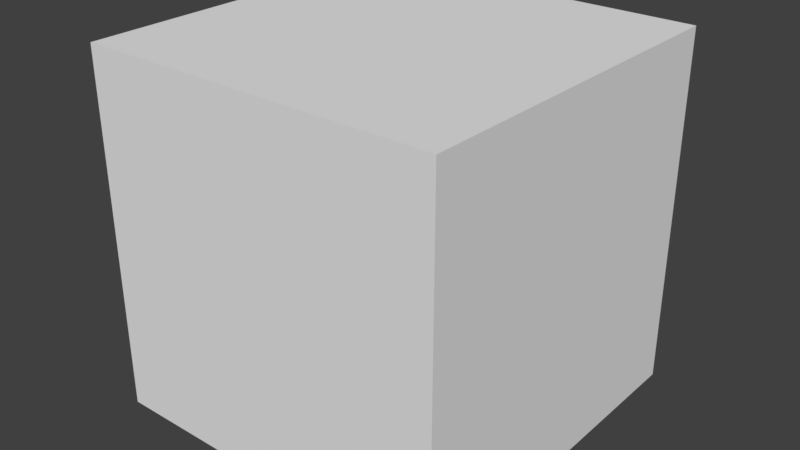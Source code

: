 # Source: Indestructible_splitted.blend  (saved by Blender 2.77.0; exported with 4.5.12 LTS)
import bpy
from mathutils import Matrix  # noqa: F401  (used for matrix-valued properties, if any)

bpy.ops.wm.read_factory_settings(use_empty=True)
scene = bpy.context.scene
scene.name = 'Scene'

# ---- collections
col_collection_1 = bpy.data.collections.new('Collection 1'); scene.collection.children.link(col_collection_1)

# ---- materials (node trees are filled in below, after node groups)
mat_material = bpy.data.materials.new('Material')
mat_material.alpha_threshold = 0.0
mat_material.use_transparent_shadow = False
mat_material.roughness = 0.5
mat_material.line_color = (0.0, 0.0, 0.0, 1.0)

# ---- material node trees

# ---- world
world_world = bpy.data.worlds.new('World'); scene.world = world_world
world_world.color = (0.05088, 0.05088, 0.05088)
world_world.use_sun_shadow = False
world_world.sun_shadow_jitter_overblur = 0.0
world_world.cycles.sampling_method = 'MANUAL'

# ---- meshes
me_cube = bpy.data.meshes.new('Cube')
me_cube.from_pydata([(0.5, 0.5, -0.5), (0.5, -0.5, -0.5), (-0.5, -0.5, -0.5), (-0.5, 0.5, -0.5), (0.5, 0.5, 0.5), (0.5, -0.5, 0.5), (-0.5, -0.5, 0.5), (-0.5, 0.5, 0.5), (-0.3333, 0.5, -0.5), (-0.3333, -0.5, -0.5), (-0.3333, 0.5, 0.5), (-0.3333, -0.5, 0.5), (0.3333, 0.5, -0.5), (0.3333, -0.5, -0.5), (0.3333, 0.5, 0.5), (0.3333, -0.5, 0.5), (0.5, -0.3333, -0.5), (-0.5, -0.3333, -0.5), (0.5, -0.3333, 0.5), (-0.5, -0.3333, 0.5), (-0.3333, -0.3333, 0.5), (-0.3333, -0.3333, -0.5), (0.3333, -0.3333, -0.5), (0.3333, -0.3333, 0.5), (-0.5, 0.3333, -0.5), (-0.5, 0.3333, 0.5), (-0.3333, 0.3333, -0.5), (0.3333, 0.3333, -0.5), (0.5, 0.3333, -0.5), (0.5, 0.3333, 0.5), (-0.3333, 0.3333, 0.5), (0.3333, 0.3333, 0.5), (0.5, 0.5, -0.3333), (0.5, -0.5, -0.3333), (-0.5, -0.5, -0.3333), (-0.5, 0.5, -0.3333), (-0.3333, 0.5, -0.3333), (-0.3333, -0.5, -0.3333), (0.3333, -0.5, -0.3333), (0.3333, 0.5, -0.3333), (-0.5, -0.3333, -0.3333), (0.5, -0.3333, -0.3333), (0.5, 0.3333, -0.3333), (-0.5, 0.3333, -0.3333), (0.5, 0.5, 0.3333), (0.5, -0.5, 0.3333), (-0.5, -0.5, 0.3333), (-0.5, 0.5, 0.3333), (-0.3333, 0.5, 0.3333), (0.3333, 0.5, 0.3333), (-0.3333, -0.5, 0.3333), (0.3333, -0.5, 0.3333), (-0.5, -0.3333, 0.3333), (0.5, -0.3333, 0.3333), (0.5, 0.3333, 0.3333), (-0.5, 0.3333, 0.3333), (0.3333, 0.5, -0.3333), (-0.3333, 0.5, -0.3333), (-0.3333, 0.5, 0.3333), (0.3333, 0.5, 0.3333)], [], [(21, 9, 2, 17), (20, 19, 6, 11), (53, 18, 5, 45), (50, 11, 6, 46), (55, 25, 7, 47), (36, 8, 3, 35), (39, 12, 8, 36), (51, 15, 11, 50), (23, 20, 11, 15), (22, 13, 9, 21), (16, 1, 13, 22), (18, 23, 15, 5), (45, 5, 15, 51), (32, 0, 12, 39), (29, 31, 23, 18), (28, 16, 22, 27), (27, 22, 21, 26), (31, 30, 20, 23), (46, 6, 19, 52), (54, 29, 18, 53), (30, 25, 19, 20), (26, 21, 17, 24), (8, 26, 24, 3), (10, 7, 25, 30), (44, 4, 29, 54), (14, 10, 30, 31), (12, 27, 26, 8), (0, 28, 27, 12), (4, 14, 31, 29), (52, 19, 25, 55), (17, 40, 43, 24), (0, 32, 42, 28), (28, 42, 41, 16), (2, 34, 40, 17), (44, 32, 39, 49), (1, 33, 38, 13), (13, 38, 37, 9), (39, 36, 57, 56), (48, 36, 35, 47), (24, 43, 35, 3), (9, 37, 34, 2), (16, 41, 33, 1), (10, 48, 47, 7), (14, 49, 48, 10), (4, 44, 49, 14), (40, 52, 55, 43), (32, 44, 54, 42), (42, 54, 53, 41), (34, 46, 52, 40), (33, 45, 51, 38), (38, 51, 50, 37), (43, 55, 47, 35), (37, 50, 46, 34), (41, 53, 45, 33), (59, 56, 57, 58), (36, 48, 58, 57), (48, 49, 59, 58), (49, 39, 56, 59)])
me_cube.materials.append(mat_material)
me_cube.use_remesh_preserve_volume = False
me_cube.use_remesh_preserve_attributes = False
me_cube.use_mirror_vertex_groups = False
me_cube.update()

# ---- objects
ob_cube = bpy.data.objects.new('Cube', me_cube)

# ---- transforms, parenting, visibility, modifiers, constraints
ob_cube.location = (0.0, 0.0, 0.0)
ob_cube.lock_rotations_4d = False
ob_cube.lock_scale = (True, True, True)
ob_cube.empty_display_type = 'ARROWS'
ob_cube.lineart.crease_threshold = 0.0

# ---- collection membership
col_collection_1.objects.link(ob_cube)

# ---- scene / render settings (as saved in the file)
scene.frame_start = 1; scene.frame_end = 250; scene.frame_set(1)
scene.render.engine = 'BLENDER_EEVEE_NEXT'
scene.render.resolution_percentage = 50
scene.render.dither_intensity = 0.0
scene.cycles.use_denoising = False
scene.cycles.samples = 128
scene.cycles.sampling_pattern = 'TABULATED_SOBOL'
scene.cycles.light_sampling_threshold = 0.0
scene.cycles.use_adaptive_sampling = False
scene.cycles.use_light_tree = False
scene.cycles.blur_glossy = 0.0
scene.cycles.sample_clamp_indirect = 0.0
scene.view_settings.view_transform = 'Standard'
bpy.context.view_layer.update()

# ---- added for rendering (the .blend has no active camera and no usable light): camera, sun
cam_auto = bpy.data.cameras.new('AutoCamera')
cam_auto.lens = 50.0
cam_auto.sensor_width = 36.0
cam_auto.clip_end = 1000.0
ob_auto_camera = bpy.data.objects.new('AutoCamera', cam_auto)
scene.collection.objects.link(ob_auto_camera)
ob_auto_camera.location = (1.60254, -1.92304, 1.28203)
ob_auto_camera.rotation_euler = (1.09748, -7.21219e-08, 0.694738)
scene.camera = ob_auto_camera
light_auto_sun = bpy.data.lights.new('AutoSun', 'SUN')
light_auto_sun.energy = 3.0
light_auto_sun.angle = 0.0523599
ob_auto_sun = bpy.data.objects.new('AutoSun', light_auto_sun)
scene.collection.objects.link(ob_auto_sun)
ob_auto_sun.rotation_euler = (0.872665, 0.174533, 0.523599)
bpy.context.view_layer.update()
